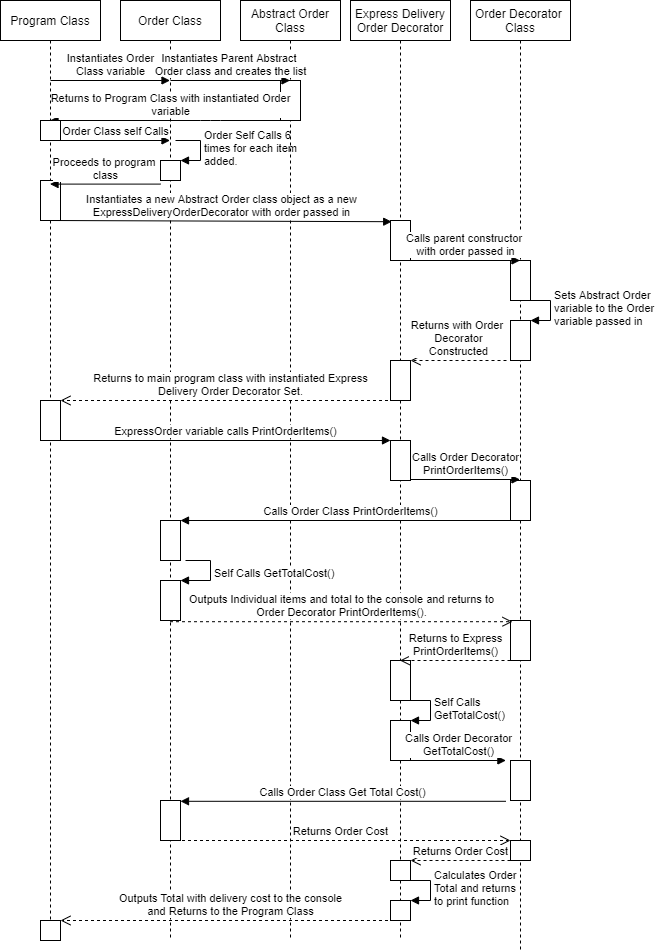

The diagram above was exported from draw.io. Its source (the exported page's mxGraphModel, read from the mxfile embedded in the PNG):
<mxGraphModel dx="509" dy="476" grid="1" gridSize="10" guides="1" tooltips="1" connect="1" arrows="1" fold="1" page="1" pageScale="1" pageWidth="850" pageHeight="1100" math="0" shadow="0">
  <root>
    <mxCell id="0" />
    <mxCell id="1" parent="0" />
    <mxCell id="HzFHoCmPJcx1M2h_IF7Q-1" value="Order Class" style="shape=umlLifeline;perimeter=lifelinePerimeter;whiteSpace=wrap;html=1;container=1;collapsible=0;recursiveResize=0;outlineConnect=0;" vertex="1" parent="1">
      <mxGeometry x="120" y="160" width="100" height="940" as="geometry" />
    </mxCell>
    <mxCell id="HzFHoCmPJcx1M2h_IF7Q-8" value="" style="html=1;points=[];perimeter=orthogonalPerimeter;" vertex="1" parent="HzFHoCmPJcx1M2h_IF7Q-1">
      <mxGeometry x="40" y="160" width="20" height="20" as="geometry" />
    </mxCell>
    <mxCell id="HzFHoCmPJcx1M2h_IF7Q-9" value="Order Self Calls 6&lt;br&gt;times for each item&amp;nbsp;&lt;br&gt;added." style="edgeStyle=orthogonalEdgeStyle;html=1;align=left;spacingLeft=2;endArrow=block;rounded=0;entryX=1;entryY=0;" edge="1" target="HzFHoCmPJcx1M2h_IF7Q-8" parent="HzFHoCmPJcx1M2h_IF7Q-1">
      <mxGeometry relative="1" as="geometry">
        <mxPoint x="55" y="140" as="sourcePoint" />
        <Array as="points">
          <mxPoint x="80" y="140" />
        </Array>
      </mxGeometry>
    </mxCell>
    <mxCell id="HzFHoCmPJcx1M2h_IF7Q-2" value="Abstract Order Class" style="shape=umlLifeline;perimeter=lifelinePerimeter;whiteSpace=wrap;html=1;container=1;collapsible=0;recursiveResize=0;outlineConnect=0;" vertex="1" parent="1">
      <mxGeometry x="240" y="160" width="100" height="940" as="geometry" />
    </mxCell>
    <mxCell id="HzFHoCmPJcx1M2h_IF7Q-13" value="" style="html=1;points=[];perimeter=orthogonalPerimeter;" vertex="1" parent="HzFHoCmPJcx1M2h_IF7Q-2">
      <mxGeometry x="40" y="80" width="20" height="40" as="geometry" />
    </mxCell>
    <mxCell id="HzFHoCmPJcx1M2h_IF7Q-3" value="Instantiates Parent Abstract &lt;br&gt;Order class and creates the list" style="html=1;verticalAlign=bottom;endArrow=block;" edge="1" parent="1" target="HzFHoCmPJcx1M2h_IF7Q-2">
      <mxGeometry width="80" relative="1" as="geometry">
        <mxPoint x="170" y="240" as="sourcePoint" />
        <mxPoint x="160" y="240" as="targetPoint" />
      </mxGeometry>
    </mxCell>
    <mxCell id="HzFHoCmPJcx1M2h_IF7Q-4" value="Returns to Program Class with instantiated Order&lt;br&gt;variable" style="html=1;verticalAlign=bottom;endArrow=block;" edge="1" parent="1" source="HzFHoCmPJcx1M2h_IF7Q-2" target="HzFHoCmPJcx1M2h_IF7Q-5">
      <mxGeometry width="80" relative="1" as="geometry">
        <mxPoint x="90" y="280" as="sourcePoint" />
        <mxPoint x="170" y="280" as="targetPoint" />
        <Array as="points">
          <mxPoint x="210" y="280" />
        </Array>
      </mxGeometry>
    </mxCell>
    <mxCell id="HzFHoCmPJcx1M2h_IF7Q-5" value="Program Class" style="shape=umlLifeline;perimeter=lifelinePerimeter;whiteSpace=wrap;html=1;container=1;collapsible=0;recursiveResize=0;outlineConnect=0;" vertex="1" parent="1">
      <mxGeometry y="160" width="100" height="940" as="geometry" />
    </mxCell>
    <mxCell id="HzFHoCmPJcx1M2h_IF7Q-15" value="" style="html=1;points=[];perimeter=orthogonalPerimeter;" vertex="1" parent="HzFHoCmPJcx1M2h_IF7Q-5">
      <mxGeometry x="40" y="120" width="20" height="20" as="geometry" />
    </mxCell>
    <mxCell id="HzFHoCmPJcx1M2h_IF7Q-17" value="" style="html=1;points=[];perimeter=orthogonalPerimeter;" vertex="1" parent="HzFHoCmPJcx1M2h_IF7Q-5">
      <mxGeometry x="40" y="180" width="20" height="40" as="geometry" />
    </mxCell>
    <mxCell id="HzFHoCmPJcx1M2h_IF7Q-6" value="Instantiates Order&lt;br&gt;Class variable" style="html=1;verticalAlign=bottom;endArrow=block;" edge="1" parent="1" target="HzFHoCmPJcx1M2h_IF7Q-1">
      <mxGeometry width="80" relative="1" as="geometry">
        <mxPoint x="50" y="240" as="sourcePoint" />
        <mxPoint x="130" y="240" as="targetPoint" />
      </mxGeometry>
    </mxCell>
    <mxCell id="HzFHoCmPJcx1M2h_IF7Q-10" value="Express Delivery Order Decorator" style="shape=umlLifeline;perimeter=lifelinePerimeter;whiteSpace=wrap;html=1;container=1;collapsible=0;recursiveResize=0;outlineConnect=0;" vertex="1" parent="1">
      <mxGeometry x="350" y="160" width="100" height="940" as="geometry" />
    </mxCell>
    <mxCell id="HzFHoCmPJcx1M2h_IF7Q-27" value="" style="html=1;points=[];perimeter=orthogonalPerimeter;" vertex="1" parent="HzFHoCmPJcx1M2h_IF7Q-10">
      <mxGeometry x="40" y="360" width="20" height="40" as="geometry" />
    </mxCell>
    <mxCell id="HzFHoCmPJcx1M2h_IF7Q-42" value="" style="html=1;points=[];perimeter=orthogonalPerimeter;" vertex="1" parent="HzFHoCmPJcx1M2h_IF7Q-10">
      <mxGeometry x="40" y="660" width="20" height="40" as="geometry" />
    </mxCell>
    <mxCell id="HzFHoCmPJcx1M2h_IF7Q-52" value="" style="html=1;points=[];perimeter=orthogonalPerimeter;" vertex="1" parent="HzFHoCmPJcx1M2h_IF7Q-10">
      <mxGeometry x="40" y="860" width="20" height="20" as="geometry" />
    </mxCell>
    <mxCell id="HzFHoCmPJcx1M2h_IF7Q-11" value="Proceeds to program&amp;nbsp;&lt;br&gt;class" style="html=1;verticalAlign=bottom;endArrow=block;exitX=0;exitY=1.18;exitDx=0;exitDy=0;exitPerimeter=0;" edge="1" parent="1" source="HzFHoCmPJcx1M2h_IF7Q-8" target="HzFHoCmPJcx1M2h_IF7Q-5">
      <mxGeometry width="80" relative="1" as="geometry">
        <mxPoint x="100" y="380" as="sourcePoint" />
        <mxPoint x="180" y="380" as="targetPoint" />
      </mxGeometry>
    </mxCell>
    <mxCell id="HzFHoCmPJcx1M2h_IF7Q-12" value="Instantiates a new Abstract Order class object as a new&lt;br&gt;ExpressDeliveryOrderDecorator with order passed in" style="html=1;verticalAlign=bottom;endArrow=block;entryX=0.06;entryY=0.03;entryDx=0;entryDy=0;entryPerimeter=0;" edge="1" parent="1" target="HzFHoCmPJcx1M2h_IF7Q-18">
      <mxGeometry width="80" relative="1" as="geometry">
        <mxPoint x="50" y="380" as="sourcePoint" />
        <mxPoint x="130" y="380" as="targetPoint" />
      </mxGeometry>
    </mxCell>
    <mxCell id="HzFHoCmPJcx1M2h_IF7Q-16" value="Order Class self Calls" style="html=1;verticalAlign=bottom;endArrow=block;" edge="1" parent="1" target="HzFHoCmPJcx1M2h_IF7Q-1">
      <mxGeometry width="80" relative="1" as="geometry">
        <mxPoint x="60" y="300" as="sourcePoint" />
        <mxPoint x="140" y="300" as="targetPoint" />
      </mxGeometry>
    </mxCell>
    <mxCell id="HzFHoCmPJcx1M2h_IF7Q-18" value="" style="html=1;points=[];perimeter=orthogonalPerimeter;" vertex="1" parent="1">
      <mxGeometry x="390" y="380" width="20" height="40" as="geometry" />
    </mxCell>
    <mxCell id="HzFHoCmPJcx1M2h_IF7Q-20" value="Order Decorator&amp;nbsp;&lt;br&gt;Class" style="shape=umlLifeline;perimeter=lifelinePerimeter;whiteSpace=wrap;html=1;container=1;collapsible=0;recursiveResize=0;outlineConnect=0;" vertex="1" parent="1">
      <mxGeometry x="470" y="160" width="100" height="950" as="geometry" />
    </mxCell>
    <mxCell id="HzFHoCmPJcx1M2h_IF7Q-19" value="" style="html=1;points=[];perimeter=orthogonalPerimeter;" vertex="1" parent="HzFHoCmPJcx1M2h_IF7Q-20">
      <mxGeometry x="40" y="260" width="20" height="40" as="geometry" />
    </mxCell>
    <mxCell id="HzFHoCmPJcx1M2h_IF7Q-38" value="" style="html=1;points=[];perimeter=orthogonalPerimeter;" vertex="1" parent="HzFHoCmPJcx1M2h_IF7Q-20">
      <mxGeometry x="40" y="620" width="20" height="40" as="geometry" />
    </mxCell>
    <mxCell id="HzFHoCmPJcx1M2h_IF7Q-46" value="" style="html=1;points=[];perimeter=orthogonalPerimeter;" vertex="1" parent="HzFHoCmPJcx1M2h_IF7Q-20">
      <mxGeometry x="40" y="760" width="20" height="40" as="geometry" />
    </mxCell>
    <mxCell id="HzFHoCmPJcx1M2h_IF7Q-51" value="" style="html=1;points=[];perimeter=orthogonalPerimeter;" vertex="1" parent="HzFHoCmPJcx1M2h_IF7Q-20">
      <mxGeometry x="40" y="840" width="20" height="20" as="geometry" />
    </mxCell>
    <mxCell id="HzFHoCmPJcx1M2h_IF7Q-21" value="Calls parent constructor&amp;nbsp;&lt;br&gt;with order passed in" style="html=1;verticalAlign=bottom;endArrow=block;" edge="1" parent="1" target="HzFHoCmPJcx1M2h_IF7Q-20">
      <mxGeometry width="80" relative="1" as="geometry">
        <mxPoint x="410" y="420" as="sourcePoint" />
        <mxPoint x="490" y="420" as="targetPoint" />
      </mxGeometry>
    </mxCell>
    <mxCell id="HzFHoCmPJcx1M2h_IF7Q-24" value="" style="html=1;points=[];perimeter=orthogonalPerimeter;" vertex="1" parent="1">
      <mxGeometry x="510" y="480" width="20" height="40" as="geometry" />
    </mxCell>
    <mxCell id="HzFHoCmPJcx1M2h_IF7Q-25" value="Sets Abstract Order&amp;nbsp;&lt;br&gt;variable to the Order&lt;br&gt;variable passed in" style="edgeStyle=orthogonalEdgeStyle;html=1;align=left;spacingLeft=2;endArrow=block;rounded=0;entryX=1;entryY=0;" edge="1" target="HzFHoCmPJcx1M2h_IF7Q-24" parent="1">
      <mxGeometry relative="1" as="geometry">
        <mxPoint x="525" y="460" as="sourcePoint" />
        <Array as="points">
          <mxPoint x="550" y="460" />
        </Array>
      </mxGeometry>
    </mxCell>
    <mxCell id="HzFHoCmPJcx1M2h_IF7Q-26" value="Returns with Order&amp;nbsp;&lt;br&gt;Decorator&lt;br&gt;Constructed" style="html=1;verticalAlign=bottom;endArrow=open;dashed=1;endSize=8;" edge="1" parent="1" target="HzFHoCmPJcx1M2h_IF7Q-27">
      <mxGeometry relative="1" as="geometry">
        <mxPoint x="506" y="520" as="sourcePoint" />
        <mxPoint x="410" y="520" as="targetPoint" />
      </mxGeometry>
    </mxCell>
    <mxCell id="HzFHoCmPJcx1M2h_IF7Q-28" value="" style="html=1;points=[];perimeter=orthogonalPerimeter;" vertex="1" parent="1">
      <mxGeometry x="40" y="560" width="20" height="40" as="geometry" />
    </mxCell>
    <mxCell id="HzFHoCmPJcx1M2h_IF7Q-29" value="Returns to main program class with instantiated Express&lt;br&gt;Delivery Order Decorator Set." style="html=1;verticalAlign=bottom;endArrow=open;dashed=1;endSize=8;" edge="1" parent="1" source="HzFHoCmPJcx1M2h_IF7Q-10">
      <mxGeometry relative="1" as="geometry">
        <mxPoint x="140" y="560" as="sourcePoint" />
        <mxPoint x="60" y="560" as="targetPoint" />
      </mxGeometry>
    </mxCell>
    <mxCell id="HzFHoCmPJcx1M2h_IF7Q-32" value="ExpressOrder variable calls PrintOrderItems()" style="html=1;verticalAlign=bottom;endArrow=block;" edge="1" parent="1" target="HzFHoCmPJcx1M2h_IF7Q-33">
      <mxGeometry width="80" relative="1" as="geometry">
        <mxPoint x="60" y="600" as="sourcePoint" />
        <mxPoint x="140" y="600" as="targetPoint" />
      </mxGeometry>
    </mxCell>
    <mxCell id="HzFHoCmPJcx1M2h_IF7Q-33" value="" style="html=1;points=[];perimeter=orthogonalPerimeter;" vertex="1" parent="1">
      <mxGeometry x="390" y="600" width="20" height="40" as="geometry" />
    </mxCell>
    <mxCell id="HzFHoCmPJcx1M2h_IF7Q-34" value="" style="html=1;points=[];perimeter=orthogonalPerimeter;" vertex="1" parent="1">
      <mxGeometry x="510" y="640" width="20" height="40" as="geometry" />
    </mxCell>
    <mxCell id="HzFHoCmPJcx1M2h_IF7Q-35" value="Calls Order Decorator&lt;br&gt;PrintOrderItems()" style="html=1;verticalAlign=bottom;endArrow=block;" edge="1" parent="1" target="HzFHoCmPJcx1M2h_IF7Q-20">
      <mxGeometry width="80" relative="1" as="geometry">
        <mxPoint x="410" y="639" as="sourcePoint" />
        <mxPoint x="490" y="639" as="targetPoint" />
      </mxGeometry>
    </mxCell>
    <mxCell id="HzFHoCmPJcx1M2h_IF7Q-36" value="" style="html=1;points=[];perimeter=orthogonalPerimeter;" vertex="1" parent="1">
      <mxGeometry x="160" y="680" width="20" height="40" as="geometry" />
    </mxCell>
    <mxCell id="HzFHoCmPJcx1M2h_IF7Q-37" value="Calls Order Class PrintOrderItems()" style="html=1;verticalAlign=bottom;endArrow=block;" edge="1" parent="1" source="HzFHoCmPJcx1M2h_IF7Q-20" target="HzFHoCmPJcx1M2h_IF7Q-36">
      <mxGeometry width="80" relative="1" as="geometry">
        <mxPoint x="260" y="679" as="sourcePoint" />
        <mxPoint x="340" y="679" as="targetPoint" />
      </mxGeometry>
    </mxCell>
    <mxCell id="HzFHoCmPJcx1M2h_IF7Q-39" value="Outputs Individual items and total to the console and returns to&lt;br&gt;Order Decorator PrintOrderItems()." style="html=1;verticalAlign=bottom;endArrow=open;dashed=1;endSize=8;entryX=0.1;entryY=0.03;entryDx=0;entryDy=0;entryPerimeter=0;" edge="1" parent="1" source="HzFHoCmPJcx1M2h_IF7Q-1" target="HzFHoCmPJcx1M2h_IF7Q-38">
      <mxGeometry relative="1" as="geometry">
        <mxPoint x="330" y="720" as="sourcePoint" />
        <mxPoint x="250" y="720" as="targetPoint" />
      </mxGeometry>
    </mxCell>
    <mxCell id="HzFHoCmPJcx1M2h_IF7Q-40" value="" style="html=1;points=[];perimeter=orthogonalPerimeter;" vertex="1" parent="1">
      <mxGeometry x="160" y="740" width="20" height="40" as="geometry" />
    </mxCell>
    <mxCell id="HzFHoCmPJcx1M2h_IF7Q-41" value="Self Calls GetTotalCost()" style="edgeStyle=orthogonalEdgeStyle;html=1;align=left;spacingLeft=2;endArrow=block;rounded=0;entryX=1;entryY=0;" edge="1" target="HzFHoCmPJcx1M2h_IF7Q-40" parent="1">
      <mxGeometry relative="1" as="geometry">
        <mxPoint x="185" y="720" as="sourcePoint" />
        <Array as="points">
          <mxPoint x="210" y="720" />
        </Array>
      </mxGeometry>
    </mxCell>
    <mxCell id="HzFHoCmPJcx1M2h_IF7Q-43" value="Returns to Express&lt;br&gt;PrintOrderItems()" style="html=1;verticalAlign=bottom;endArrow=open;dashed=1;endSize=8;" edge="1" parent="1" target="HzFHoCmPJcx1M2h_IF7Q-10">
      <mxGeometry relative="1" as="geometry">
        <mxPoint x="510" y="820" as="sourcePoint" />
        <mxPoint x="430" y="820" as="targetPoint" />
      </mxGeometry>
    </mxCell>
    <mxCell id="HzFHoCmPJcx1M2h_IF7Q-44" value="" style="html=1;points=[];perimeter=orthogonalPerimeter;" vertex="1" parent="1">
      <mxGeometry x="390" y="880" width="20" height="40" as="geometry" />
    </mxCell>
    <mxCell id="HzFHoCmPJcx1M2h_IF7Q-45" value="Self Calls&lt;br&gt;GetTotalCost()" style="edgeStyle=orthogonalEdgeStyle;html=1;align=left;spacingLeft=2;endArrow=block;rounded=0;entryX=1;entryY=0;" edge="1" target="HzFHoCmPJcx1M2h_IF7Q-44" parent="1">
      <mxGeometry relative="1" as="geometry">
        <mxPoint x="405" y="860" as="sourcePoint" />
        <Array as="points">
          <mxPoint x="430" y="860" />
        </Array>
      </mxGeometry>
    </mxCell>
    <mxCell id="HzFHoCmPJcx1M2h_IF7Q-47" value="Calls Order Decorator&lt;br&gt;GetTotalCost()" style="html=1;verticalAlign=bottom;endArrow=block;entryX=-0.23;entryY=0;entryDx=0;entryDy=0;entryPerimeter=0;" edge="1" parent="1" target="HzFHoCmPJcx1M2h_IF7Q-46">
      <mxGeometry width="80" relative="1" as="geometry">
        <mxPoint x="410" y="920" as="sourcePoint" />
        <mxPoint x="490" y="920" as="targetPoint" />
      </mxGeometry>
    </mxCell>
    <mxCell id="HzFHoCmPJcx1M2h_IF7Q-48" value="" style="html=1;points=[];perimeter=orthogonalPerimeter;" vertex="1" parent="1">
      <mxGeometry x="160" y="960" width="20" height="40" as="geometry" />
    </mxCell>
    <mxCell id="HzFHoCmPJcx1M2h_IF7Q-49" value="Calls Order Class Get Total Cost()" style="html=1;verticalAlign=bottom;endArrow=block;exitX=-0.23;exitY=1.02;exitDx=0;exitDy=0;exitPerimeter=0;" edge="1" parent="1" source="HzFHoCmPJcx1M2h_IF7Q-46" target="HzFHoCmPJcx1M2h_IF7Q-48">
      <mxGeometry width="80" relative="1" as="geometry">
        <mxPoint x="270" y="1010" as="sourcePoint" />
        <mxPoint x="350" y="1010" as="targetPoint" />
      </mxGeometry>
    </mxCell>
    <mxCell id="HzFHoCmPJcx1M2h_IF7Q-50" value="Returns Order Cost" style="html=1;verticalAlign=bottom;endArrow=open;dashed=1;endSize=8;" edge="1" parent="1" source="HzFHoCmPJcx1M2h_IF7Q-1" target="HzFHoCmPJcx1M2h_IF7Q-51">
      <mxGeometry relative="1" as="geometry">
        <mxPoint x="350" y="1010" as="sourcePoint" />
        <mxPoint x="270" y="1010" as="targetPoint" />
      </mxGeometry>
    </mxCell>
    <mxCell id="HzFHoCmPJcx1M2h_IF7Q-53" value="Returns Order Cost" style="html=1;verticalAlign=bottom;endArrow=open;dashed=1;endSize=8;" edge="1" parent="1" source="HzFHoCmPJcx1M2h_IF7Q-51">
      <mxGeometry relative="1" as="geometry">
        <mxPoint x="490" y="1020" as="sourcePoint" />
        <mxPoint x="410" y="1020" as="targetPoint" />
      </mxGeometry>
    </mxCell>
    <mxCell id="HzFHoCmPJcx1M2h_IF7Q-54" value="" style="html=1;points=[];perimeter=orthogonalPerimeter;" vertex="1" parent="1">
      <mxGeometry x="390" y="1060" width="20" height="20" as="geometry" />
    </mxCell>
    <mxCell id="HzFHoCmPJcx1M2h_IF7Q-55" value="Calculates Order&lt;br&gt;Total and returns&amp;nbsp;&lt;br&gt;to print function" style="edgeStyle=orthogonalEdgeStyle;html=1;align=left;spacingLeft=2;endArrow=block;rounded=0;entryX=1;entryY=0;" edge="1" target="HzFHoCmPJcx1M2h_IF7Q-54" parent="1">
      <mxGeometry relative="1" as="geometry">
        <mxPoint x="405" y="1040" as="sourcePoint" />
        <Array as="points">
          <mxPoint x="430" y="1040" />
        </Array>
      </mxGeometry>
    </mxCell>
    <mxCell id="HzFHoCmPJcx1M2h_IF7Q-56" value="" style="html=1;points=[];perimeter=orthogonalPerimeter;" vertex="1" parent="1">
      <mxGeometry x="40" y="1080" width="20" height="20" as="geometry" />
    </mxCell>
    <mxCell id="HzFHoCmPJcx1M2h_IF7Q-57" value="Outputs Total with delivery cost to the console&lt;br&gt;and Returns to the Program Class" style="html=1;verticalAlign=bottom;endArrow=open;dashed=1;endSize=8;" edge="1" parent="1" source="HzFHoCmPJcx1M2h_IF7Q-10">
      <mxGeometry relative="1" as="geometry">
        <mxPoint x="140" y="1080" as="sourcePoint" />
        <mxPoint x="60" y="1080" as="targetPoint" />
      </mxGeometry>
    </mxCell>
  </root>
</mxGraphModel>